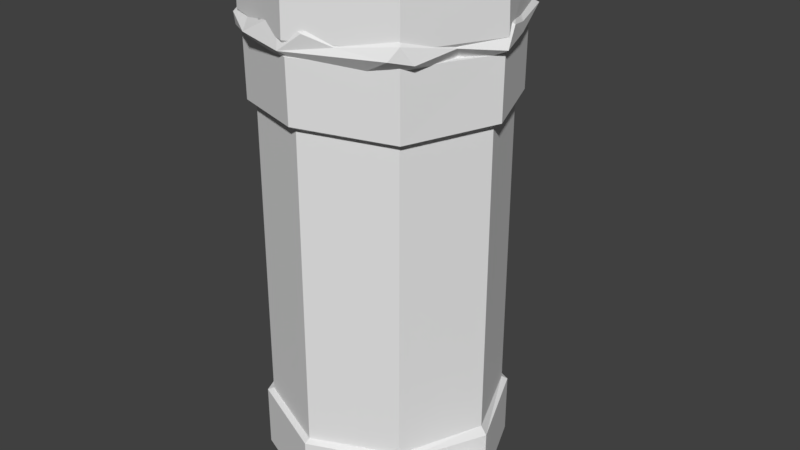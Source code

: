 # Source: round_bin.blend  (saved by Blender 2.78.0; exported with 4.5.12 LTS)
import bpy
from mathutils import Matrix  # noqa: F401  (used for matrix-valued properties, if any)

bpy.ops.wm.read_factory_settings(use_empty=True)
scene = bpy.context.scene
scene.name = 'Scene'

# ---- collections
col_collection_1 = bpy.data.collections.new('Collection 1'); scene.collection.children.link(col_collection_1)

# ---- world
world_world = bpy.data.worlds.new('World'); scene.world = world_world
world_world.color = (0.05088, 0.05088, 0.05088)
world_world.use_sun_shadow = False
world_world.sun_shadow_jitter_overblur = 0.0
world_world.cycles.sampling_method = 'MANUAL'

# ---- meshes
me_cube_001 = bpy.data.meshes.new('Cube.001')
me_cube_001.from_pydata([(0.2047, -0.2209, 1.235), (0.2195, 0.1918, 1.229), (-0.2544, -0.2323, 1.187), (0.1658, 0.2181, 1.229), (0.07776, -0.2628, 1.248), (-0.2009, 0.211, 1.233), (0.2235, -0.1861, 1.233), (-0.2058, -0.2187, 1.213), (-0.2642, 0.01571, 1.232), (0.01959, 0.2807, 1.229), (-0.2274, 0.1014, 1.23), (0.2408, -0.08527, 1.231), (-0.245, -0.08265, 1.234), (0.2815, 0.09815, 1.216), (-0.09376, 0.2498, 1.232), (0.2823, 0.109, 1.149), (-0.0803, 0.3278, 1.174), (0.3034, 0.0969, 1.195), (-0.3018, -0.09399, 1.183), (-0.2992, 0.1199, 1.181), (0.1084, -0.2911, 1.192), (-0.2188, -0.1881, 1.133), (-0.2249, 0.09173, 1.128), (0.04592, -0.3222, 1.216), (0.2912, 0.01667, 1.233), (-0.04161, -0.3021, 1.236), (0.09392, -0.2502, 1.108), (0.2503, -0.05988, 1.123), (-0.3356, 0.01651, 1.16), (-0.1562, 0.2168, 1.128), (-0.1797, 0.2354, 1.232), (-0.1094, -0.2919, 1.208), (0.2423, -0.2446, 1.209), (0.12, 0.2786, 1.192), (0.3435, -0.01317, 1.165), (-0.1477, -0.3038, 1.178), (-0.233, -0.1862, 1.222), (-0.2966, -0.1539, 1.198), (0.3014, 0.1024, 1.169), (-0.2216, 0.2578, 1.18), (-0.01504, -0.2999, 1.136), (0.1724, 0.2329, 1.156), (0.2934, 0.02341, 1.133), (-0.2463, -0.2345, 1.159), (-0.255, -0.06827, 1.129), (-0.08076, -0.3032, 1.156), (0.1915, -0.2093, 1.125), (0.00988, 0.2762, 1.13), (0.2015, 0.2011, 1.126), (-0.2783, 0.009467, 1.129), (-0.2572, -0.1182, 1.143), (0.02862, 0.3354, 1.195), (0.3316, 0.02588, 1.21), (0.2846, -0.1119, 1.182), (-0.2285, 0.2499, 1.211), (0.2372, 0.2603, 1.19), (-0.3527, 0.01651, 1.193), (-0.1878, 0.1981, 1.127), (-0.1775, -0.252, 1.142), (-0.01114, -0.3374, 1.172), (0.2261, -0.2643, 1.179), (0.2616, -0.2215, 1.168)], [], [(6, 0, 32), (33, 41, 47), (8, 19, 56), (24, 11, 52), (32, 60, 61), (1, 17, 55), (45, 35, 58), (53, 27, 34), (42, 34, 27), (50, 18, 28), (20, 23, 59), (35, 7, 2), (19, 10, 54), (30, 14, 51), (20, 4, 23), (17, 52, 38), (39, 57, 19), (28, 57, 22), (49, 28, 22), (47, 41, 48), (61, 46, 27), (35, 43, 58), (58, 43, 21), (55, 38, 41), (57, 39, 29), (59, 40, 26), (60, 20, 59), (36, 37, 2), (25, 35, 59), (25, 31, 35), (12, 37, 36), (0, 4, 20), (60, 26, 46), (40, 59, 45), (34, 42, 38), (2, 37, 43), (28, 49, 44), (59, 35, 45), (6, 32, 53, 11), (33, 9, 3), (61, 53, 32), (55, 17, 38), (54, 30, 39), (32, 0, 20), (60, 32, 20), (15, 38, 42), (43, 37, 18), (28, 56, 19), (38, 52, 34), (55, 3, 1), (54, 10, 5), (56, 18, 12, 8), (35, 31, 7), (52, 17, 13, 24), (51, 14, 9), (16, 51, 47), (43, 18, 50), (28, 18, 56), (53, 61, 27), (28, 19, 57), (50, 28, 44), (48, 38, 15), (48, 41, 38), (29, 16, 47), (23, 25, 59), (16, 30, 51), (39, 30, 16), (1, 13, 17), (34, 52, 53), (52, 11, 53), (51, 9, 33), (19, 54, 39), (8, 10, 19), (33, 3, 55), (37, 12, 18), (60, 59, 26), (39, 16, 29), (21, 43, 50), (61, 60, 46), (51, 33, 47), (33, 55, 41), (35, 2, 43), (23, 4, 25), (7, 36, 2), (5, 30, 54)])
_uv = me_cube_001.uv_layers.new(name='UVMap')
_uv.uv.foreach_set('vector', [0.01926, 0.757, 0.01926, 0.757, 0.01926, 0.757, 0.01926, 0.757, 0.01926, 0.757, 0.01926, 0.757, 0.01926, 0.757, 0.01926, 0.757, 0.01926, 0.757, 0.01926, 0.757, 0.01926, 0.757, 0.01926, 0.757, 0.01926, 0.757, 0.01926, 0.757, 0.01926, 0.757, 0.01926, 0.757, 0.01926, 0.757, 0.01926, 0.757, 0.01926, 0.757, 0.01926, 0.757, 0.01926, 0.757, 0.01926, 0.757, 0.01926, 0.757, 0.01926, 0.757, 0.01926, 0.757, 0.01926, 0.757, 0.01926, 0.757, 0.01926, 0.757, 0.01926, 0.757, 0.01926, 0.757, 0.01926, 0.757, 0.01926, 0.757, 0.01926, 0.757, 0.01926, 0.757, 0.01926, 0.757, 0.01926, 0.757, 0.01926, 0.757, 0.01926, 0.757, 0.01926, 0.757, 0.01926, 0.757, 0.01926, 0.757, 0.01926, 0.757, 0.01926, 0.757, 0.01926, 0.757, 0.01926, 0.757, 0.01926, 0.757, 0.01926, 0.757, 0.01926, 0.757, 0.01926, 0.757, 0.01926, 0.757, 0.01926, 0.757, 0.01926, 0.757, 0.01926, 0.757, 0.01926, 0.757, 0.01926, 0.757, 0.01926, 0.757, 0.01926, 0.757, 0.01926, 0.757, 0.01926, 0.757, 0.01926, 0.757, 0.01926, 0.757, 0.01926, 0.757, 0.01926, 0.757, 0.01926, 0.757, 0.01926, 0.757, 0.01926, 0.757, 0.01926, 0.757, 0.01926, 0.757, 0.01926, 0.757, 0.01926, 0.757, 0.01926, 0.757, 0.01926, 0.757, 0.01926, 0.757, 0.01926, 0.757, 0.01926, 0.757, 0.01926, 0.757, 0.01926, 0.757, 0.01926, 0.757, 0.01926, 0.757, 0.01926, 0.757, 0.01926, 0.757, 0.01926, 0.757, 0.01926, 0.757, 0.01926, 0.757, 0.01926, 0.757, 0.01926, 0.757, 0.01926, 0.757, 0.01926, 0.757, 0.01926, 0.757, 0.01926, 0.757, 0.01926, 0.757, 0.01926, 0.757, 0.01926, 0.757, 0.01926, 0.757, 0.01926, 0.757, 0.01926, 0.757, 0.01926, 0.757, 0.01926, 0.757, 0.01926, 0.757, 0.01926, 0.757, 0.01926, 0.757, 0.01926, 0.757, 0.01926, 0.757, 0.01926, 0.757, 0.01926, 0.757, 0.01926, 0.757, 0.01926, 0.757, 0.01926, 0.757, 0.01926, 0.757, 0.01926, 0.757, 0.01926, 0.757, 0.01926, 0.757, 0.01926, 0.757, 0.01926, 0.757, 0.01926, 0.757, 0.01926, 0.757, 0.01926, 0.757, 0.01926, 0.757, 0.01926, 0.757, 0.01926, 0.757, 0.01926, 0.757, 0.01926, 0.757, 0.01926, 0.757, 0.01926, 0.757, 0.01926, 0.757, 0.01926, 0.757, 0.01926, 0.757, 0.01926, 0.757, 0.01926, 0.757, 0.01926, 0.757, 0.01926, 0.757, 0.01926, 0.757, 0.01926, 0.757, 0.01926, 0.757, 0.01926, 0.757, 0.01926, 0.757, 0.01926, 0.757, 0.01926, 0.757, 0.01926, 0.757, 0.01926, 0.757, 0.01926, 0.757, 0.01926, 0.757, 0.01926, 0.757, 0.01926, 0.757, 0.01926, 0.757, 0.01926, 0.757, 0.01926, 0.757, 0.01926, 0.757, 0.01926, 0.757, 0.01926, 0.757, 0.01926, 0.757, 0.01926, 0.757, 0.01926, 0.757, 0.01926, 0.757, 0.01926, 0.757, 0.01926, 0.757, 0.01926, 0.757, 0.01926, 0.757, 0.01926, 0.757, 0.01926, 0.757, 0.01926, 0.757, 0.01926, 0.757, 0.01926, 0.757, 0.01926, 0.757, 0.01926, 0.757, 0.01926, 0.757, 0.01926, 0.757, 0.01926, 0.757, 0.01926, 0.757, 0.01926, 0.757, 0.01926, 0.757, 0.01926, 0.757, 0.01926, 0.757, 0.01926, 0.757, 0.01926, 0.757, 0.01926, 0.757, 0.01926, 0.757, 0.01926, 0.757, 0.01926, 0.757, 0.01926, 0.757, 0.01926, 0.757, 0.01926, 0.757, 0.01926, 0.757, 0.01926, 0.757, 0.01926, 0.757, 0.01926, 0.757, 0.01926, 0.757, 0.01926, 0.757, 0.01926, 0.757, 0.01926, 0.757, 0.01926, 0.757, 0.01926, 0.757, 0.01926, 0.757, 0.01926, 0.757, 0.01926, 0.757, 0.01926, 0.757, 0.01926, 0.757, 0.01926, 0.757, 0.01926, 0.757, 0.01926, 0.757, 0.01926, 0.757, 0.01926, 0.757, 0.01926, 0.757, 0.01926, 0.757, 0.01926, 0.757, 0.01926, 0.757, 0.01926, 0.757, 0.01926, 0.757, 0.01926, 0.757, 0.01926, 0.757, 0.01926, 0.757, 0.01926, 0.757, 0.01926, 0.757, 0.01926, 0.757, 0.01926, 0.757, 0.01926, 0.757, 0.01926, 0.757, 0.01926, 0.757, 0.01926, 0.757, 0.01926, 0.757, 0.01926, 0.757, 0.01926, 0.757, 0.01926, 0.757, 0.01926, 0.757, 0.01926, 0.757, 0.01926, 0.757, 0.01926, 0.757, 0.01926, 0.757, 0.01926, 0.757, 0.01926, 0.757, 0.01926, 0.757, 0.01926, 0.757, 0.01926, 0.757, 0.01926, 0.757, 0.01926, 0.757, 0.01926, 0.757, 0.01926, 0.757, 0.01926, 0.757, 0.01926, 0.757, 0.01926, 0.757, 0.01926, 0.757, 0.01926, 0.757, 0.01926, 0.757, 0.01926, 0.757, 0.01926, 0.757, 0.01926, 0.757, 0.01926, 0.757, 0.01926, 0.757, 0.01926, 0.757, 0.01926, 0.757, 0.01926, 0.757, 0.01926, 0.757, 0.01926, 0.757, 0.01926, 0.757, 0.01926, 0.757, 0.01926, 0.757, 0.01926, 0.757, 0.01926, 0.757])
me_cube_001.use_remesh_preserve_volume = False
me_cube_001.use_remesh_preserve_attributes = False
me_cube_001.use_mirror_vertex_groups = False
me_cube_001.update()
me_circle = bpy.data.meshes.new('Circle')
me_circle.from_pydata([(0.0, 1.0, 0.0), (-0.7071, 0.7071, 0.0), (-1.0, -4.371e-08, 0.0), (-0.7071, -0.7071, 0.0), (8.742e-08, -1.0, 0.0), (0.7071, -0.7071, 0.0), (1.0, 1.192e-08, 0.0), (0.7071, 0.7071, 0.0), (0.0, 1.0, 0.5004), (-0.7071, 0.7071, 0.5004), (-1.0, -4.371e-08, 0.5263), (-0.7071, -0.7071, 0.5198), (8.742e-08, -1.0, 0.493), (0.7071, -0.7071, 0.5048), (1.0, 1.192e-08, 0.4739), (0.7071, 0.7071, 0.5004), (3.748e-10, 0.9497, 0.5166), (-0.6715, 0.6715, 0.5166), (-0.9497, -4.114e-08, 0.5424), (-0.6715, -0.6715, 0.5359), (8.34e-08, -0.9497, 0.5166), (0.6715, -0.6715, 0.5359), (0.9497, 1.17e-08, 0.5424), (0.6715, 0.6715, 0.5295), (-0.01369, 0.9162, 3.049), (-0.6715, 0.6662, 3.065), (-0.9497, -4.114e-08, 3.098), (-0.6715, -0.6662, 3.06), (8.34e-08, -0.9443, 3.087), (0.6715, -0.6662, 3.06), (0.9497, 1.17e-08, 3.098), (0.6715, 0.6662, 3.065), (-0.007874, 1.014, 3.049), (-0.719, 0.7136, 3.065), (-1.017, -4.404e-08, 3.098), (-0.719, -0.7136, 3.06), (8.561e-08, -1.011, 3.124), (0.719, -0.7136, 3.081), (1.017, 1.253e-08, 3.098), (0.719, 0.7136, 3.076), (-3.282e-09, 1.017, 3.614), (-0.719, 0.719, 3.614), (-1.017, -4.404e-08, 3.614), (-0.719, -0.719, 3.614), (8.561e-08, -1.017, 3.609), (0.719, -0.719, 3.609), (1.017, 0.005381, 3.587), (0.719, 0.719, 3.614), (-1.993e-09, 0.9656, 3.617), (-0.6828, 0.6828, 3.617), (-0.9656, -4.145e-08, 3.617), (-0.6828, -0.6828, 3.617), (8.242e-08, -0.9656, 3.612), (0.6828, -0.6828, 3.612), (0.9656, 0.005381, 3.59), (0.6828, 0.6828, 3.617), (-1.993e-09, 0.9656, 3.636), (-0.6828, 0.6828, 3.636), (-0.9656, -4.145e-08, 3.636), (-0.6828, -0.6828, 3.636), (8.242e-08, -0.9656, 3.63), (0.6828, -0.6828, 3.63), (0.9656, 1.227e-08, 3.636), (0.6828, 0.6828, 3.636), (-3.448e-09, 1.043, 3.733), (-0.7373, 0.7373, 3.733), (-1.043, -4.612e-08, 3.733), (-0.7373, -0.7373, 3.733), (8.77e-08, -1.043, 3.728), (0.7373, -0.7373, 3.728), (1.043, 0.005381, 3.706), (0.7373, 0.7157, 3.733), (-3.111e-09, 1.034, 4.096), (-0.7312, 0.7312, 4.096), (-1.034, -4.556e-08, 4.096), (-0.7312, -0.7312, 4.096), (8.729e-08, -1.034, 4.096), (0.7312, -0.7312, 4.096), (1.034, 1.197e-08, 4.096), (0.7312, 0.7312, 4.096), (0.6649, -0.6724, 0.06531), (0.9277, 0.003812, 0.06531), (0.6649, -0.6724, 0.2288), (0.9277, 0.003812, 0.2288), (1.104, -0.824, 0.07542), (1.347, -0.1998, 0.06531), (1.111, -0.8074, 0.2187), (1.347, -0.1998, 0.2061), (-0.9047, 0.1396, 3.418), (-0.7161, 0.5801, 3.418), (-0.9047, 0.1396, 3.894), (-0.7161, 0.5801, 3.894), (-1.055, 0.2042, 3.418), (-0.8667, 0.6446, 3.418), (-1.055, 0.2042, 3.894), (-0.8667, 0.6446, 3.894), (0.6472, -0.718, 0.09413), (0.7142, -0.7376, 0.1902), (0.8225, -0.7694, 0.1535), (0.8225, -0.7694, 0.03476), (0.7142, -0.7376, -0.001929), (0.6802, -0.6096, 0.09318), (0.7472, -0.6293, 0.1892), (0.8555, -0.6611, 0.1525), (0.8555, -0.6611, 0.03381), (0.7472, -0.6293, -0.002877), (1.146, -0.05909, 0.07822), (1.083, -0.02787, 0.1743), (0.9822, 0.02265, 0.1376), (0.9822, 0.02265, 0.01886), (1.083, -0.02787, -0.01783), (1.096, -0.1554, 0.07677), (1.033, -0.1242, 0.1728), (0.9323, -0.07364, 0.1361), (0.9323, -0.07364, 0.01741), (1.033, -0.1242, -0.01928)], [], [(0, 8, 15, 7), (6, 14, 13, 5), (4, 12, 11, 3), (2, 10, 9, 1), (7, 15, 14, 6), (5, 13, 12, 4), (3, 11, 10, 2), (1, 9, 8, 0), (9, 10, 18, 17), (14, 15, 23, 22), (12, 13, 21, 20), (10, 11, 19, 18), (8, 9, 17, 16), (15, 8, 16, 23), (13, 14, 22, 21), (11, 12, 20, 19), (23, 16, 24, 31), (21, 22, 30, 29), (19, 20, 28, 27), (17, 18, 26, 25), (22, 23, 31, 30), (20, 21, 29, 28), (18, 19, 27, 26), (16, 17, 25, 24), (26, 27, 35, 34), (24, 25, 33, 32), (31, 24, 32, 39), (29, 30, 38, 37), (27, 28, 36, 35), (25, 26, 34, 33), (30, 31, 39, 38), (28, 29, 37, 36), (38, 39, 47, 46), (36, 37, 45, 44), (34, 35, 43, 42), (32, 33, 41, 40), (39, 32, 40, 47), (37, 38, 46, 45), (35, 36, 44, 43), (33, 34, 42, 41), (43, 44, 52, 51), (41, 42, 50, 49), (46, 47, 55, 54), (44, 45, 53, 52), (42, 43, 51, 50), (40, 41, 49, 48), (47, 40, 48, 55), (45, 46, 54, 53), (55, 48, 56, 63), (53, 54, 62, 61), (51, 52, 60, 59), (49, 50, 58, 57), (54, 55, 63, 62), (52, 53, 61, 60), (50, 51, 59, 58), (48, 49, 57, 56), (60, 61, 69, 68), (58, 59, 67, 66), (56, 57, 65, 64), (63, 56, 64, 71), (61, 62, 70, 69), (59, 60, 68, 67), (57, 58, 66, 65), (62, 63, 71, 70), (70, 71, 79, 78), (68, 69, 77, 76), (66, 67, 75, 74), (64, 65, 73, 72), (71, 64, 72, 79), (69, 70, 78, 77), (67, 68, 76, 75), (65, 66, 74, 73), (73, 74, 75, 76, 77, 78, 79, 72), (80, 82, 83, 81), (84, 85, 87, 86), (80, 81, 85, 84), (82, 80, 84, 86), (83, 82, 86, 87), (81, 83, 87, 85), (88, 89, 91, 90), (92, 94, 95, 93), (89, 93, 95, 91), (88, 92, 93, 89), (90, 94, 92, 88), (91, 95, 94, 90), (99, 104, 103, 98), (97, 102, 101, 96), (100, 105, 104, 99), (98, 103, 102, 97), (96, 101, 105, 100), (97, 96, 100, 99, 98), (109, 114, 113, 108), (107, 112, 111, 106), (110, 115, 114, 109), (108, 113, 112, 107), (106, 111, 115, 110), (107, 106, 110, 109, 108)])
_uv = me_circle.uv_layers.new(name='UVMap')
_uv.uv.foreach_set('vector', [0.9147, 0.8829, 0.9147, 0.8829, 0.9147, 0.8829, 0.9147, 0.8829, 0.9147, 0.8829, 0.9147, 0.8829, 0.9147, 0.8829, 0.9147, 0.8829, 0.9147, 0.8829, 0.9147, 0.8829, 0.9147, 0.8829, 0.9147, 0.8829, 0.9147, 0.8829, 0.9147, 0.8829, 0.9147, 0.8829, 0.9147, 0.8829, 0.9147, 0.8829, 0.9147, 0.8829, 0.9147, 0.8829, 0.9147, 0.8829, 0.9147, 0.8829, 0.9147, 0.8829, 0.9147, 0.8829, 0.9147, 0.8829, 0.9147, 0.8829, 0.9147, 0.8829, 0.9147, 0.8829, 0.9147, 0.8829, 0.9147, 0.8829, 0.9147, 0.8829, 0.9147, 0.8829, 0.9147, 0.8829, 0.9147, 0.8829, 0.9147, 0.8829, 0.9147, 0.8829, 0.9147, 0.8829, 0.9147, 0.8829, 0.9147, 0.8829, 0.9147, 0.8829, 0.9147, 0.8829, 0.9147, 0.8829, 0.9147, 0.8829, 0.9147, 0.8829, 0.9147, 0.8829, 0.9147, 0.8829, 0.9147, 0.8829, 0.9147, 0.8829, 0.9147, 0.8829, 0.9147, 0.8829, 0.9147, 0.8829, 0.9147, 0.8829, 0.9147, 0.8829, 0.9147, 0.8829, 0.9147, 0.8829, 0.9147, 0.8829, 0.9147, 0.8829, 0.9147, 0.8829, 0.9147, 0.8829, 0.9147, 0.8829, 0.9147, 0.8829, 0.9147, 0.8829, 0.9147, 0.8829, 0.9147, 0.8829, 0.9147, 0.8829, 0.9727, 0.8583, 0.9727, 0.8583, 0.9727, 0.8583, 0.9727, 0.8583, 0.9727, 0.8583, 0.9727, 0.8583, 0.9727, 0.8583, 0.9727, 0.8583, 0.9727, 0.8583, 0.9727, 0.8583, 0.9727, 0.8583, 0.9727, 0.8583, 0.9727, 0.8583, 0.9727, 0.8583, 0.9727, 0.8583, 0.9727, 0.8583, 0.9727, 0.8583, 0.9727, 0.8583, 0.9727, 0.8583, 0.9727, 0.8583, 0.9727, 0.8583, 0.9727, 0.8583, 0.9727, 0.8583, 0.9727, 0.8583, 0.9727, 0.8583, 0.9727, 0.8583, 0.9727, 0.8583, 0.9727, 0.8583, 0.9727, 0.8583, 0.9727, 0.8583, 0.9727, 0.8583, 0.9727, 0.8583, 0.9294, 0.8906, 0.9294, 0.8906, 0.9294, 0.8906, 0.9294, 0.8906, 0.9294, 0.8906, 0.9294, 0.8906, 0.9294, 0.8906, 0.9294, 0.8906, 0.9294, 0.8906, 0.9294, 0.8906, 0.9294, 0.8906, 0.9294, 0.8906, 0.9294, 0.8906, 0.9294, 0.8906, 0.9294, 0.8906, 0.9294, 0.8906, 0.9294, 0.8906, 0.9294, 0.8906, 0.9294, 0.8906, 0.9294, 0.8906, 0.9294, 0.8906, 0.9294, 0.8906, 0.9294, 0.8906, 0.9294, 0.8906, 0.9294, 0.8906, 0.9294, 0.8906, 0.9294, 0.8906, 0.9294, 0.8906, 0.9294, 0.8906, 0.9294, 0.8906, 0.9294, 0.8906, 0.9294, 0.8906, 0.9294, 0.8906, 0.9294, 0.8906, 0.9294, 0.8906, 0.9294, 0.8906, 0.9294, 0.8906, 0.9294, 0.8906, 0.9294, 0.8906, 0.9294, 0.8906, 0.9294, 0.8906, 0.9294, 0.8906, 0.9294, 0.8906, 0.9294, 0.8906, 0.9294, 0.8906, 0.9294, 0.8906, 0.9294, 0.8906, 0.9294, 0.8906, 0.9294, 0.8906, 0.9294, 0.8906, 0.9294, 0.8906, 0.9294, 0.8906, 0.9294, 0.8906, 0.9294, 0.8906, 0.9294, 0.8906, 0.9294, 0.8906, 0.9294, 0.8906, 0.9294, 0.8906, 0.9294, 0.8906, 0.9294, 0.8906, 0.9294, 0.8906, 0.9294, 0.8906, 0.9294, 0.8906, 0.9294, 0.8906, 0.9294, 0.8906, 0.9294, 0.8906, 0.9294, 0.8906, 0.9294, 0.8906, 0.9294, 0.8906, 0.9294, 0.8906, 0.9294, 0.8906, 0.9294, 0.8906, 0.9294, 0.8906, 0.9294, 0.8906, 0.9294, 0.8906, 0.9294, 0.8906, 0.9294, 0.8906, 0.9294, 0.8906, 0.9294, 0.8906, 0.9294, 0.8906, 0.9294, 0.8906, 0.9294, 0.8906, 0.9294, 0.8906, 0.9294, 0.8906, 0.9294, 0.8906, 0.9294, 0.8906, 0.9294, 0.8906, 0.9294, 0.8906, 0.9294, 0.8906, 0.9294, 0.8906, 0.9294, 0.8906, 0.9294, 0.8906, 0.9294, 0.8906, 0.9294, 0.8906, 0.9294, 0.8906, 0.9294, 0.8906, 0.9294, 0.8906, 0.9294, 0.8906, 0.9294, 0.8906, 0.9294, 0.8906, 0.9294, 0.8906, 0.9294, 0.8906, 0.9294, 0.8906, 0.9294, 0.8906, 0.9294, 0.8906, 0.9294, 0.8906, 0.9294, 0.8906, 0.9294, 0.8906, 0.9294, 0.8906, 0.9294, 0.8906, 0.9294, 0.8906, 0.9294, 0.8906, 0.9294, 0.8906, 0.9294, 0.8906, 0.9294, 0.8906, 0.9294, 0.8906, 0.9294, 0.8906, 0.9294, 0.8906, 0.9294, 0.8906, 0.9294, 0.8906, 0.9294, 0.8906, 0.9294, 0.8906, 0.9294, 0.8906, 0.9294, 0.8906, 0.9294, 0.8906, 0.9294, 0.8906, 0.9294, 0.8906, 0.9294, 0.8906, 0.9294, 0.8906, 0.9294, 0.8906, 0.9294, 0.8906, 0.9294, 0.8906, 0.9294, 0.8906, 0.9294, 0.8906, 0.9294, 0.8906, 0.9294, 0.8906, 0.9294, 0.8906, 0.9294, 0.8906, 0.9294, 0.8906, 0.9294, 0.8906, 0.9294, 0.8906, 0.9294, 0.8906, 0.9294, 0.8906, 0.9294, 0.8906, 0.9294, 0.8906, 0.9294, 0.8906, 0.9294, 0.8906, 0.9294, 0.8906, 0.9294, 0.8906, 0.9294, 0.8906, 0.9294, 0.8906, 0.9294, 0.8906, 0.9294, 0.8906, 0.9294, 0.8906, 0.9294, 0.8906, 0.9294, 0.8906, 0.9294, 0.8906, 0.9294, 0.8906, 0.9294, 0.8906, 0.9294, 0.8906, 0.9294, 0.8906, 0.9294, 0.8906, 0.9294, 0.8906, 0.9294, 0.8906, 0.9294, 0.8906, 0.9294, 0.8906, 0.9294, 0.8906, 0.9294, 0.8906, 0.9294, 0.8906, 0.9294, 0.8906, 0.9294, 0.8906, 0.9294, 0.8906, 0.9294, 0.8906, 0.9294, 0.8906, 0.9294, 0.8906, 0.9294, 0.8906, 0.9294, 0.8906, 0.9294, 0.8906, 0.9294, 0.8906, 0.9294, 0.8906, 0.9294, 0.8906, 0.9294, 0.8906, 0.9294, 0.8906, 0.9294, 0.8906, 0.9294, 0.8906, 0.9294, 0.8906, 0.9294, 0.8906, 0.9294, 0.8906, 0.9294, 0.8906, 0.9294, 0.8906, 0.9294, 0.8906, 0.9294, 0.8906, 0.9294, 0.8906, 0.9294, 0.8906, 0.9294, 0.8906, 0.9294, 0.8906, 0.9294, 0.8906, 0.9294, 0.8906, 0.9294, 0.8906, 0.9294, 0.8906, 0.9147, 0.8829, 0.9147, 0.8829, 0.9147, 0.8829, 0.9147, 0.8829, 0.9147, 0.8829, 0.9147, 0.8829, 0.9147, 0.8829, 0.9147, 0.8829, 0.9147, 0.8829, 0.9147, 0.8829, 0.9147, 0.8829, 0.9147, 0.8829, 0.9147, 0.8829, 0.9147, 0.8829, 0.9147, 0.8829, 0.9147, 0.8829, 0.9147, 0.8829, 0.9147, 0.8829, 0.9147, 0.8829, 0.9147, 0.8829, 0.9147, 0.8829, 0.9147, 0.8829, 0.9147, 0.8829, 0.9147, 0.8829, 0.9759, 0.9868, 0.9759, 0.9868, 0.9759, 0.9868, 0.9759, 0.9868, 0.9759, 0.9868, 0.9759, 0.9868, 0.9759, 0.9868, 0.9759, 0.9868, 0.9759, 0.9868, 0.9759, 0.9868, 0.9759, 0.9868, 0.9759, 0.9868, 0.9759, 0.9868, 0.9759, 0.9868, 0.9759, 0.9868, 0.9759, 0.9868, 0.9759, 0.9868, 0.9759, 0.9868, 0.9759, 0.9868, 0.9759, 0.9868, 0.9759, 0.9868, 0.9759, 0.9868, 0.9759, 0.9868, 0.9759, 0.9868, 0.9666, 0.9821, 0.9666, 0.9821, 0.9666, 0.9821, 0.9666, 0.9821, 0.9666, 0.9821, 0.9666, 0.9821, 0.9666, 0.9821, 0.9666, 0.9821, 0.9666, 0.9821, 0.9666, 0.9821, 0.9666, 0.9821, 0.9666, 0.9821, 0.9666, 0.9821, 0.9666, 0.9821, 0.9666, 0.9821, 0.9666, 0.9821, 0.9666, 0.9821, 0.9666, 0.9821, 0.9666, 0.9821, 0.9666, 0.9821, 0.9666, 0.9821, 0.9666, 0.9821, 0.9666, 0.9821, 0.9666, 0.9821, 0.9666, 0.9821, 0.9666, 0.9821, 0.9666, 0.9821, 0.9666, 0.9821, 0.9666, 0.9821, 0.9666, 0.9821, 0.9666, 0.9821, 0.9666, 0.9821, 0.9666, 0.9821, 0.9666, 0.9821, 0.9666, 0.9821, 0.9666, 0.9821, 0.9666, 0.9821, 0.9666, 0.9821, 0.9666, 0.9821, 0.9666, 0.9821, 0.9666, 0.9821, 0.9666, 0.9821, 0.9666, 0.9821, 0.9666, 0.9821, 0.9666, 0.9821, 0.9666, 0.9821, 0.9666, 0.9821, 0.9666, 0.9821, 0.9666, 0.9821, 0.9666, 0.9821])
me_circle.use_remesh_preserve_volume = False
me_circle.use_remesh_preserve_attributes = False
me_circle.use_mirror_vertex_groups = False
me_circle.update()

# ---- objects
ob_cube = bpy.data.objects.new('Cube', me_cube_001)
ob_circle = bpy.data.objects.new('Circle', me_circle)

# ---- transforms, parenting, visibility, modifiers, constraints
ob_cube.location = (0.0, 0.0, 0.0)
ob_cube.lineart.crease_threshold = 0.0
ob_circle.location = (0.0, 0.0, 0.0)
ob_circle.scale = (0.3209, 0.3209, 0.3209)
ob_circle.lineart.crease_threshold = 0.0

# ---- collection membership
col_collection_1.objects.link(ob_cube)
col_collection_1.objects.link(ob_circle)

# ---- scene / render settings (as saved in the file)
scene.frame_start = 1; scene.frame_end = 250; scene.frame_set(1)
scene.render.engine = 'BLENDER_EEVEE_NEXT'
scene.render.resolution_percentage = 50
scene.render.dither_intensity = 0.0
scene.cycles.use_denoising = False
scene.cycles.samples = 128
scene.cycles.sampling_pattern = 'TABULATED_SOBOL'
scene.cycles.light_sampling_threshold = 0.0
scene.cycles.use_adaptive_sampling = False
scene.cycles.use_light_tree = False
scene.cycles.blur_glossy = 0.0
scene.cycles.sample_clamp_indirect = 0.0
scene.view_settings.view_transform = 'Standard'
bpy.context.view_layer.update()

# ---- added for rendering (the .blend has no active camera and no usable light): camera, sun
cam_auto = bpy.data.cameras.new('AutoCamera')
cam_auto.lens = 50.0
cam_auto.sensor_width = 36.0
cam_auto.clip_end = 1000.0
ob_auto_camera = bpy.data.objects.new('AutoCamera', cam_auto)
scene.collection.objects.link(ob_auto_camera)
ob_auto_camera.location = (1.59118, -1.86272, 1.89509)
ob_auto_camera.rotation_euler = (1.09748, -7.21219e-08, 0.694738)
scene.camera = ob_auto_camera
light_auto_sun = bpy.data.lights.new('AutoSun', 'SUN')
light_auto_sun.energy = 3.0
light_auto_sun.angle = 0.0523599
ob_auto_sun = bpy.data.objects.new('AutoSun', light_auto_sun)
scene.collection.objects.link(ob_auto_sun)
ob_auto_sun.rotation_euler = (0.872665, 0.174533, 0.523599)
bpy.context.view_layer.update()
